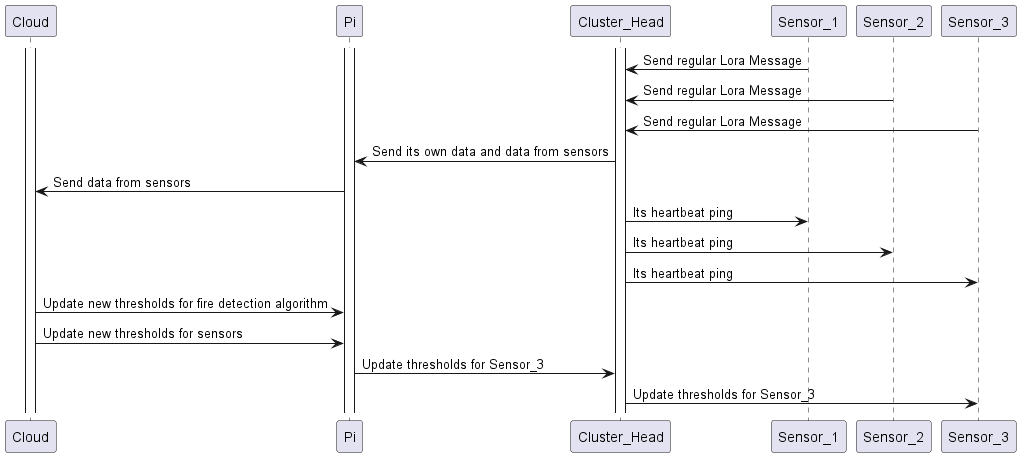

The diagram above was rendered by PlantUML. Its source (embedded in the PNG):
@startuml

skinparam Shadowing false

activate Cloud
activate Pi 
activate Cluster_Head

Sensor_1 -> Cluster_Head: Send regular Lora Message
Sensor_2 -> Cluster_Head: Send regular Lora Message
Sensor_3 -> Cluster_Head: Send regular Lora Message

Cluster_Head -> Pi: Send its own data and data from sensors
Pi -> Cloud: Send data from sensors
Cluster_Head -> Sensor_1: Its heartbeat ping
Cluster_Head -> Sensor_2: Its heartbeat ping
Cluster_Head -> Sensor_3: Its heartbeat ping

Cloud -> Pi: Update new thresholds for fire detection algorithm
Cloud -> Pi: Update new thresholds for sensors
Pi -> Cluster_Head: Update thresholds for Sensor_3
Cluster_Head -> Sensor_3: Update thresholds for Sensor_3

@enduml